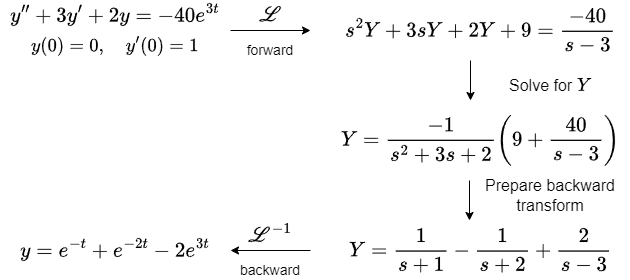

The diagram above was exported from draw.io. Its source (the exported page's mxGraphModel, read from the mxfile embedded in the PNG):
<mxGraphModel dx="1433" dy="839" grid="0" gridSize="10" guides="1" tooltips="1" connect="1" arrows="1" fold="1" page="1" pageScale="1" pageWidth="1100" pageHeight="850" math="1" shadow="0">
  <root>
    <mxCell id="0" />
    <mxCell id="1" parent="0" />
    <mxCell id="Mq10hc-lZmIGeDciY8CW-2" value="&lt;font style=&quot;font-size: 18px;&quot;&gt;$$y''+3y'+2y = -40e^{3t}$$&lt;/font&gt;" style="rounded=0;whiteSpace=wrap;html=1;strokeWidth=0;fillColor=none;strokeColor=none;" vertex="1" parent="1">
      <mxGeometry x="170" y="300" width="230" height="30" as="geometry" />
    </mxCell>
    <mxCell id="Mq10hc-lZmIGeDciY8CW-3" value="&lt;font style=&quot;font-size: 16px;&quot;&gt;$$y(0) = 0, \quad&amp;nbsp; y'(0) = 1$$&lt;/font&gt;" style="rounded=0;whiteSpace=wrap;html=1;strokeWidth=0;fillColor=none;strokeColor=none;" vertex="1" parent="1">
      <mxGeometry x="170" y="330" width="230" height="30" as="geometry" />
    </mxCell>
    <mxCell id="Mq10hc-lZmIGeDciY8CW-4" value="" style="endArrow=classic;html=1;rounded=0;exitX=0;exitY=0;exitDx=0;exitDy=0;strokeWidth=1;flowAnimation=0;exitPerimeter=0;" edge="1" parent="1">
      <mxGeometry width="50" height="50" relative="1" as="geometry">
        <mxPoint x="400" y="330" as="sourcePoint" />
        <mxPoint x="480" y="330" as="targetPoint" />
      </mxGeometry>
    </mxCell>
    <mxCell id="Mq10hc-lZmIGeDciY8CW-5" value="&lt;font style=&quot;font-size: 18px;&quot;&gt;$$s^2Y + 3sY + 2Y + 9 = \frac{-40}{s-3}$$&lt;/font&gt;" style="rounded=0;whiteSpace=wrap;html=1;strokeWidth=0;fillColor=none;strokeColor=none;" vertex="1" parent="1">
      <mxGeometry x="500" y="300" width="300" height="60" as="geometry" />
    </mxCell>
    <mxCell id="Mq10hc-lZmIGeDciY8CW-6" value="&lt;font style=&quot;font-size: 18px;&quot;&gt;$$Y = \frac{-1}{s^2+3s+2}\left(9 + \frac{40}{s-3}\right)$$&lt;/font&gt;" style="rounded=0;whiteSpace=wrap;html=1;strokeWidth=0;fillColor=none;strokeColor=none;" vertex="1" parent="1">
      <mxGeometry x="500" y="410" width="300" height="60" as="geometry" />
    </mxCell>
    <mxCell id="Mq10hc-lZmIGeDciY8CW-7" value="&lt;font style=&quot;font-size: 18px;&quot;&gt;$$Y = \frac{1}{s+1} - \frac{1}{s+2} + \frac{2}{s-3}$$&lt;/font&gt;" style="rounded=0;whiteSpace=wrap;html=1;strokeWidth=0;fillColor=none;strokeColor=none;" vertex="1" parent="1">
      <mxGeometry x="500" y="520" width="300" height="60" as="geometry" />
    </mxCell>
    <mxCell id="Mq10hc-lZmIGeDciY8CW-8" value="&lt;font style=&quot;font-size: 18px;&quot;&gt;$$y = e^{-t} + e^{-2t} - 2e^{3t}$$&lt;/font&gt;" style="rounded=0;whiteSpace=wrap;html=1;strokeWidth=0;fillColor=none;strokeColor=none;" vertex="1" parent="1">
      <mxGeometry x="170" y="520" width="230" height="60" as="geometry" />
    </mxCell>
    <mxCell id="Mq10hc-lZmIGeDciY8CW-9" value="" style="endArrow=classic;html=1;rounded=0;strokeWidth=1;" edge="1" parent="1" target="Mq10hc-lZmIGeDciY8CW-8">
      <mxGeometry width="50" height="50" relative="1" as="geometry">
        <mxPoint x="480" y="550" as="sourcePoint" />
        <mxPoint x="410" y="550" as="targetPoint" />
      </mxGeometry>
    </mxCell>
    <mxCell id="Mq10hc-lZmIGeDciY8CW-10" value="&lt;font style=&quot;font-size: 16px;&quot;&gt;Solve&amp;nbsp;&lt;/font&gt;&lt;span style=&quot;font-size: 16px; background-color: initial;&quot;&gt;for \(Y\)&lt;/span&gt;" style="rounded=0;whiteSpace=wrap;html=1;fillColor=none;strokeWidth=0;strokeColor=none;" vertex="1" parent="1">
      <mxGeometry x="640" y="360" width="160" height="50" as="geometry" />
    </mxCell>
    <mxCell id="Mq10hc-lZmIGeDciY8CW-11" value="&lt;font style=&quot;font-size: 16px;&quot;&gt;Prepare&amp;nbsp;&lt;/font&gt;&lt;span style=&quot;font-size: 16px; background-color: initial;&quot;&gt;backward transform&lt;/span&gt;" style="rounded=0;whiteSpace=wrap;html=1;fillColor=none;strokeWidth=0;strokeColor=none;" vertex="1" parent="1">
      <mxGeometry x="640" y="470" width="160" height="50" as="geometry" />
    </mxCell>
    <mxCell id="Mq10hc-lZmIGeDciY8CW-12" style="edgeStyle=orthogonalEdgeStyle;rounded=0;orthogonalLoop=1;jettySize=auto;html=1;exitX=0.5;exitY=1;exitDx=0;exitDy=0;" edge="1" parent="1" source="Mq10hc-lZmIGeDciY8CW-5" target="Mq10hc-lZmIGeDciY8CW-5">
      <mxGeometry relative="1" as="geometry" />
    </mxCell>
    <mxCell id="Mq10hc-lZmIGeDciY8CW-16" value="&lt;font style=&quot;font-size: 18px;&quot;&gt;$$\mathscr{L}$$&lt;/font&gt;" style="rounded=0;whiteSpace=wrap;html=1;strokeWidth=0;fillColor=none;strokeColor=none;" vertex="1" parent="1">
      <mxGeometry x="400" y="300" width="80" height="30" as="geometry" />
    </mxCell>
    <mxCell id="Mq10hc-lZmIGeDciY8CW-17" value="&lt;font style=&quot;font-size: 14px;&quot;&gt;forward&lt;/font&gt;" style="rounded=0;whiteSpace=wrap;html=1;strokeWidth=0;fillColor=none;strokeColor=none;" vertex="1" parent="1">
      <mxGeometry x="400" y="340" width="80" height="20" as="geometry" />
    </mxCell>
    <mxCell id="Mq10hc-lZmIGeDciY8CW-18" value="&lt;font style=&quot;font-size: 18px;&quot;&gt;$$\mathscr{L}^{-1}$$&lt;/font&gt;" style="rounded=0;whiteSpace=wrap;html=1;strokeWidth=0;fillColor=none;strokeColor=none;" vertex="1" parent="1">
      <mxGeometry x="400" y="520" width="80" height="30" as="geometry" />
    </mxCell>
    <mxCell id="Mq10hc-lZmIGeDciY8CW-19" value="&lt;font style=&quot;font-size: 14px;&quot;&gt;backward&lt;/font&gt;" style="rounded=0;whiteSpace=wrap;html=1;strokeWidth=0;fillColor=none;strokeColor=none;" vertex="1" parent="1">
      <mxGeometry x="400" y="560" width="80" height="20" as="geometry" />
    </mxCell>
    <mxCell id="hYW1iac-MGpalDUg0luc-1" value="" style="endArrow=classic;html=1;rounded=0;" edge="1" parent="1">
      <mxGeometry width="50" height="50" relative="1" as="geometry">
        <mxPoint x="639" y="480" as="sourcePoint" />
        <mxPoint x="639" y="520" as="targetPoint" />
      </mxGeometry>
    </mxCell>
    <mxCell id="hYW1iac-MGpalDUg0luc-2" value="" style="endArrow=classic;html=1;rounded=0;" edge="1" parent="1">
      <mxGeometry width="50" height="50" relative="1" as="geometry">
        <mxPoint x="640" y="360" as="sourcePoint" />
        <mxPoint x="640" y="400" as="targetPoint" />
      </mxGeometry>
    </mxCell>
  </root>
</mxGraphModel>